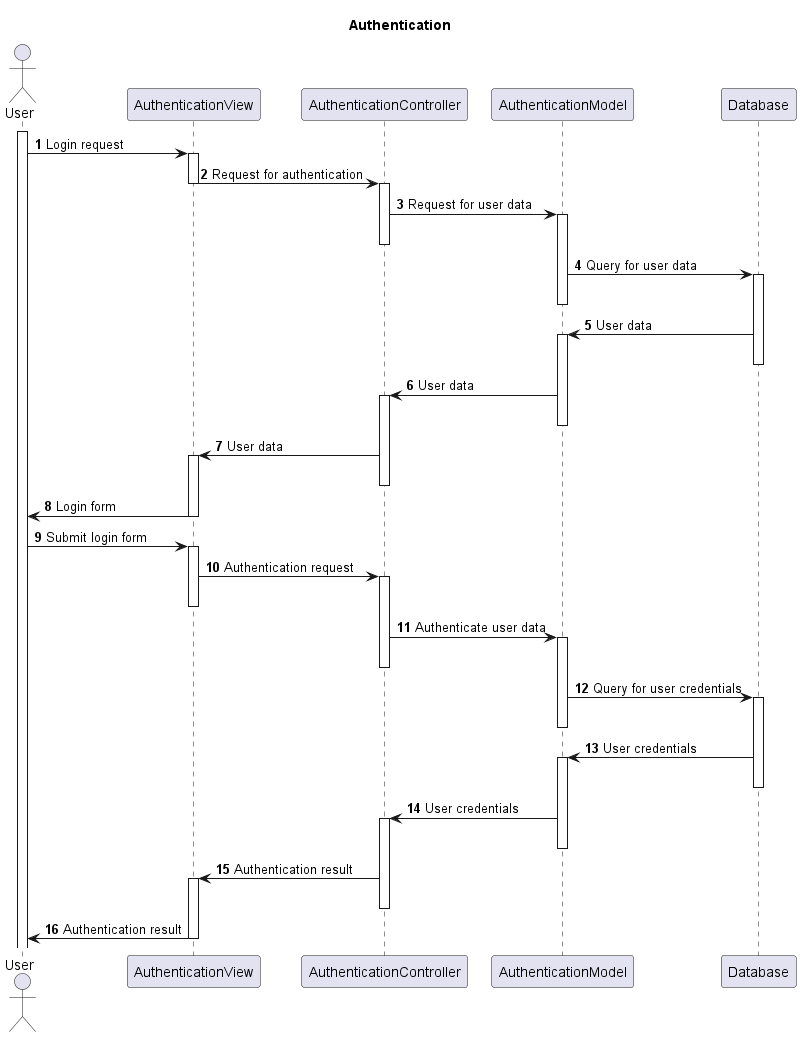

The diagram above was rendered by PlantUML. Its source (embedded in the PNG):
@startuml
title Authentication
autonumber 1
actor User
activate User
User -> AuthenticationView: Login request
activate AuthenticationView
AuthenticationView -> AuthenticationController: Request for authentication
deactivate AuthenticationView
activate AuthenticationController
AuthenticationController -> AuthenticationModel: Request for user data
activate AuthenticationModel
deactivate AuthenticationController
AuthenticationModel -> Database: Query for user data
activate Database
deactivate AuthenticationModel
Database -> AuthenticationModel: User data
activate AuthenticationModel
deactivate Database
AuthenticationModel -> AuthenticationController: User data
activate AuthenticationController
deactivate AuthenticationModel
AuthenticationController -> AuthenticationView: User data
activate AuthenticationView
deactivate AuthenticationController
AuthenticationView -> User: Login form
deactivate AuthenticationView
User -> AuthenticationView: Submit login form
activate AuthenticationView
AuthenticationView -> AuthenticationController: Authentication request
activate AuthenticationController
deactivate AuthenticationView
AuthenticationController -> AuthenticationModel: Authenticate user data
activate AuthenticationModel
deactivate AuthenticationController
AuthenticationModel -> Database: Query for user credentials
activate Database 
deactivate AuthenticationModel
Database -> AuthenticationModel: User credentials
activate AuthenticationModel
deactivate Database
AuthenticationModel -> AuthenticationController: User credentials
activate AuthenticationController
deactivate AuthenticationModel
AuthenticationController -> AuthenticationView: Authentication result
activate AuthenticationView
deactivate AuthenticationController
AuthenticationView -> User: Authentication result
deactivate AuthenticationView
@enduml